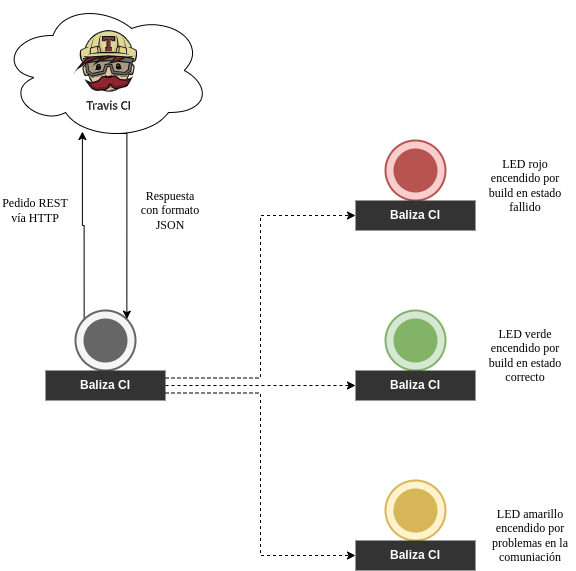

The diagram above was exported from draw.io. Its source (the exported page's mxGraphModel, read from the mxfile embedded in the PNG):
<mxGraphModel dx="1422" dy="761" grid="1" gridSize="10" guides="1" tooltips="1" connect="1" arrows="1" fold="1" page="1" pageScale="1" pageWidth="827" pageHeight="1169" math="0" shadow="0">
  <root>
    <mxCell id="0" />
    <mxCell id="1" parent="0" />
    <mxCell id="EzIB7bh0cLtmGNJHOymQ-2" value="" style="ellipse;shape=cloud;whiteSpace=wrap;html=1;" vertex="1" parent="1">
      <mxGeometry x="160" y="20" width="210" height="140" as="geometry" />
    </mxCell>
    <mxCell id="EzIB7bh0cLtmGNJHOymQ-1" value="" style="shape=image;verticalLabelPosition=bottom;labelBackgroundColor=default;verticalAlign=top;aspect=fixed;imageAspect=0;image=https://cdn.worldvectorlogo.com/logos/travis-ci.svg;" vertex="1" parent="1">
      <mxGeometry x="235.00000000000003" y="50" width="62.31" height="80" as="geometry" />
    </mxCell>
    <mxCell id="EzIB7bh0cLtmGNJHOymQ-3" value="" style="verticalLabelPosition=bottom;html=1;verticalAlign=top;strokeWidth=2;shape=mxgraph.lean_mapping.sequenced_pull_ball;fillColor=#d5e8d4;strokeColor=#82b366;" vertex="1" parent="1">
      <mxGeometry x="545" y="330" width="60" height="60" as="geometry" />
    </mxCell>
    <mxCell id="EzIB7bh0cLtmGNJHOymQ-5" value="&lt;font color=&quot;#ffffff&quot;&gt;Baliza CI&lt;/font&gt;" style="rounded=0;whiteSpace=wrap;html=1;fillColor=#333333;strokeColor=none;fontStyle=1" vertex="1" parent="1">
      <mxGeometry x="515" y="390" width="120" height="30" as="geometry" />
    </mxCell>
    <mxCell id="EzIB7bh0cLtmGNJHOymQ-10" style="edgeStyle=orthogonalEdgeStyle;rounded=0;orthogonalLoop=1;jettySize=auto;html=1;exitX=0.144;exitY=0.144;exitDx=0;exitDy=0;fontFamily=Georgia;fontColor=#FFFFFF;exitPerimeter=0;entryX=0.39;entryY=0.936;entryDx=0;entryDy=0;entryPerimeter=0;" edge="1" parent="1" source="EzIB7bh0cLtmGNJHOymQ-8" target="EzIB7bh0cLtmGNJHOymQ-2">
      <mxGeometry relative="1" as="geometry">
        <Array as="points">
          <mxPoint x="244" y="245" />
          <mxPoint x="242" y="245" />
        </Array>
      </mxGeometry>
    </mxCell>
    <mxCell id="EzIB7bh0cLtmGNJHOymQ-8" value="" style="verticalLabelPosition=bottom;html=1;verticalAlign=top;strokeWidth=2;shape=mxgraph.lean_mapping.sequenced_pull_ball;fillColor=#f5f5f5;fontColor=#333333;strokeColor=#666666;" vertex="1" parent="1">
      <mxGeometry x="235" y="330" width="60" height="60" as="geometry" />
    </mxCell>
    <mxCell id="EzIB7bh0cLtmGNJHOymQ-11" style="edgeStyle=orthogonalEdgeStyle;rounded=0;orthogonalLoop=1;jettySize=auto;html=1;exitX=1;exitY=0.5;exitDx=0;exitDy=0;entryX=0;entryY=0.5;entryDx=0;entryDy=0;fontFamily=Georgia;fontColor=#FFFFFF;dashed=1;" edge="1" parent="1" source="EzIB7bh0cLtmGNJHOymQ-9" target="EzIB7bh0cLtmGNJHOymQ-5">
      <mxGeometry relative="1" as="geometry" />
    </mxCell>
    <mxCell id="EzIB7bh0cLtmGNJHOymQ-17" style="edgeStyle=orthogonalEdgeStyle;rounded=0;orthogonalLoop=1;jettySize=auto;html=1;exitX=1;exitY=0.75;exitDx=0;exitDy=0;entryX=0;entryY=0.5;entryDx=0;entryDy=0;dashed=1;fontFamily=Georgia;fontColor=#FFFFFF;" edge="1" parent="1" source="EzIB7bh0cLtmGNJHOymQ-9" target="EzIB7bh0cLtmGNJHOymQ-16">
      <mxGeometry relative="1" as="geometry" />
    </mxCell>
    <mxCell id="EzIB7bh0cLtmGNJHOymQ-18" style="edgeStyle=orthogonalEdgeStyle;rounded=0;orthogonalLoop=1;jettySize=auto;html=1;exitX=1;exitY=0.25;exitDx=0;exitDy=0;entryX=0;entryY=0.5;entryDx=0;entryDy=0;dashed=1;fontFamily=Georgia;fontColor=#FFFFFF;" edge="1" parent="1" source="EzIB7bh0cLtmGNJHOymQ-9" target="EzIB7bh0cLtmGNJHOymQ-14">
      <mxGeometry relative="1" as="geometry" />
    </mxCell>
    <mxCell id="EzIB7bh0cLtmGNJHOymQ-9" value="&lt;font color=&quot;#ffffff&quot;&gt;Baliza CI&lt;/font&gt;" style="rounded=0;whiteSpace=wrap;html=1;fillColor=#333333;strokeColor=none;fontStyle=1" vertex="1" parent="1">
      <mxGeometry x="205" y="390" width="120" height="30" as="geometry" />
    </mxCell>
    <mxCell id="EzIB7bh0cLtmGNJHOymQ-12" style="edgeStyle=orthogonalEdgeStyle;rounded=0;orthogonalLoop=1;jettySize=auto;html=1;exitX=0.55;exitY=0.95;exitDx=0;exitDy=0;fontFamily=Georgia;fontColor=#FFFFFF;exitPerimeter=0;entryX=0.856;entryY=0.144;entryDx=0;entryDy=0;entryPerimeter=0;" edge="1" parent="1" source="EzIB7bh0cLtmGNJHOymQ-2" target="EzIB7bh0cLtmGNJHOymQ-8">
      <mxGeometry relative="1" as="geometry">
        <mxPoint x="275" y="340" as="sourcePoint" />
        <mxPoint x="419" y="200" as="targetPoint" />
        <Array as="points">
          <mxPoint x="286" y="153" />
        </Array>
      </mxGeometry>
    </mxCell>
    <mxCell id="EzIB7bh0cLtmGNJHOymQ-13" value="" style="verticalLabelPosition=bottom;html=1;verticalAlign=top;strokeWidth=2;shape=mxgraph.lean_mapping.sequenced_pull_ball;fillColor=#f8cecc;strokeColor=#b85450;" vertex="1" parent="1">
      <mxGeometry x="545" y="160" width="60" height="60" as="geometry" />
    </mxCell>
    <mxCell id="EzIB7bh0cLtmGNJHOymQ-14" value="&lt;font color=&quot;#ffffff&quot;&gt;Baliza CI&lt;/font&gt;" style="rounded=0;whiteSpace=wrap;html=1;fillColor=#333333;strokeColor=none;fontStyle=1" vertex="1" parent="1">
      <mxGeometry x="515" y="220" width="120" height="30" as="geometry" />
    </mxCell>
    <mxCell id="EzIB7bh0cLtmGNJHOymQ-15" value="" style="verticalLabelPosition=bottom;html=1;verticalAlign=top;strokeWidth=2;shape=mxgraph.lean_mapping.sequenced_pull_ball;fillColor=#fff2cc;strokeColor=#d6b656;" vertex="1" parent="1">
      <mxGeometry x="545" y="500" width="60" height="60" as="geometry" />
    </mxCell>
    <mxCell id="EzIB7bh0cLtmGNJHOymQ-16" value="&lt;font color=&quot;#ffffff&quot;&gt;Baliza CI&lt;/font&gt;" style="rounded=0;whiteSpace=wrap;html=1;fillColor=#333333;strokeColor=none;fontStyle=1" vertex="1" parent="1">
      <mxGeometry x="515" y="560" width="120" height="30" as="geometry" />
    </mxCell>
    <mxCell id="EzIB7bh0cLtmGNJHOymQ-21" value="Respuesta con formato JSON" style="text;html=1;strokeColor=none;fillColor=none;align=center;verticalAlign=middle;whiteSpace=wrap;rounded=0;fontFamily=Georgia;fontColor=#000000;" vertex="1" parent="1">
      <mxGeometry x="295" y="215" width="70" height="30" as="geometry" />
    </mxCell>
    <mxCell id="EzIB7bh0cLtmGNJHOymQ-22" value="Pedido REST vía HTTP" style="text;html=1;strokeColor=none;fillColor=none;align=center;verticalAlign=middle;whiteSpace=wrap;rounded=0;fontFamily=Georgia;fontColor=#000000;" vertex="1" parent="1">
      <mxGeometry x="160" y="215" width="70" height="30" as="geometry" />
    </mxCell>
    <mxCell id="EzIB7bh0cLtmGNJHOymQ-23" value="LED rojo encendido por build en estado fallido" style="text;html=1;strokeColor=none;fillColor=none;align=center;verticalAlign=middle;whiteSpace=wrap;rounded=0;fontFamily=Georgia;fontColor=#000000;" vertex="1" parent="1">
      <mxGeometry x="645" y="190" width="80" height="30" as="geometry" />
    </mxCell>
    <mxCell id="EzIB7bh0cLtmGNJHOymQ-24" value="LED verde encendido por build en estado correcto" style="text;html=1;strokeColor=none;fillColor=none;align=center;verticalAlign=middle;whiteSpace=wrap;rounded=0;fontFamily=Georgia;fontColor=#000000;" vertex="1" parent="1">
      <mxGeometry x="645" y="360" width="80" height="30" as="geometry" />
    </mxCell>
    <mxCell id="EzIB7bh0cLtmGNJHOymQ-25" value="LED amarillo encendido por problemas en la comuniación" style="text;html=1;strokeColor=none;fillColor=none;align=center;verticalAlign=middle;whiteSpace=wrap;rounded=0;fontFamily=Georgia;fontColor=#000000;" vertex="1" parent="1">
      <mxGeometry x="645" y="540" width="90" height="30" as="geometry" />
    </mxCell>
  </root>
</mxGraphModel>